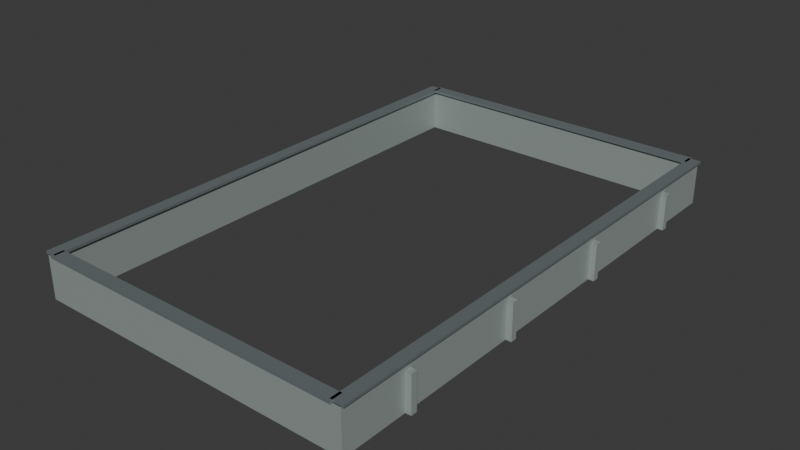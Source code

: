 # Source: hold_coaming_5x8.blend  (saved by Blender 5.2.45; exported with 4.5.12 LTS)
import bpy
from mathutils import Matrix  # noqa: F401  (used for matrix-valued properties, if any)

bpy.ops.wm.read_factory_settings(use_empty=True)
scene = bpy.context.scene
scene.name = 'Scene'

# ---- collections
col_collection = bpy.data.collections.new('Collection'); scene.collection.children.link(col_collection)

# ---- materials (node trees are filled in below, after node groups)
mat_warm_white_painted_steel = bpy.data.materials.new('Warm white painted steel')
mat_warm_white_painted_steel.diffuse_color = (0.4, 0.46, 0.44, 1.0)
mat_fixed_galvanized = bpy.data.materials.new('Fixed_Galvanized')
mat_fixed_galvanized.diffuse_color = (0.4, 0.46, 0.48, 1.0)

# ---- material node trees
mat_warm_white_painted_steel.use_nodes = True; mat_warm_white_painted_steel.node_tree.nodes.clear()
_N = mat_warm_white_painted_steel.node_tree.nodes; _L = mat_warm_white_painted_steel.node_tree.links
n0 = _N.new('ShaderNodeBsdfPrincipled'); n0.name = 'Principled BSDF'; n0.location = (-200, 100)
n0.inputs[0].default_value = (0.4, 0.46, 0.44, 1.0)
n0.inputs[1].default_value = 0.35
n0.inputs[2].default_value = 0.55
n0.inputs[10].default_value = 0.005
n1 = _N.new('ShaderNodeOutputMaterial'); n1.name = 'Material Output'; n1.location = (200, 100)
_L.new(n0.outputs[0], n1.inputs[0])
n1.is_active_output = True
mat_fixed_galvanized.use_nodes = True; mat_fixed_galvanized.node_tree.nodes.clear()
_N = mat_fixed_galvanized.node_tree.nodes; _L = mat_fixed_galvanized.node_tree.links
n0 = _N.new('ShaderNodeBsdfPrincipled'); n0.name = 'Principled BSDF'; n0.location = (-200, 100)
n0.inputs[0].default_value = (0.4, 0.46, 0.48, 1.0)
n0.inputs[1].default_value = 0.8
n0.inputs[2].default_value = 0.55
n0.inputs[10].default_value = 0.005
n1 = _N.new('ShaderNodeOutputMaterial'); n1.name = 'Material Output'; n1.location = (200, 100)
_L.new(n0.outputs[0], n1.inputs[0])
n1.is_active_output = True

# ---- world
world_world = bpy.data.worlds.new('World'); scene.world = world_world
world_world.use_nodes = True; world_world.node_tree.nodes.clear()
_N = world_world.node_tree.nodes; _L = world_world.node_tree.links
n0 = _N.new('ShaderNodeOutputWorld'); n0.name = 'World Output'; n0.location = (200, 100)
n1 = _N.new('ShaderNodeBackground'); n1.name = 'Background'; n1.location = (-200, 100)
n1.inputs[0].default_value = (0.05088, 0.05088, 0.05088, 1.0)
_L.new(n1.outputs[0], n0.inputs[0])
n0.is_active_output = True
world_world.color = (0.05088, 0.05088, 0.05088)
world_world.sun_shadow_jitter_overblur = 0.0

# ---- meshes
me_cube_010 = bpy.data.meshes.new('Cube.010')
me_cube_010.from_pydata([(-0.06, -4.12, -0.35), (-0.06, -4.12, 0.35), (-0.06, 4.12, -0.35), (-0.06, 4.12, 0.35), (0.06, -4.12, -0.35), (0.06, -4.12, 0.35), (0.06, 4.12, -0.35), (0.06, 4.12, 0.35)], [], [(0, 1, 3, 2), (2, 3, 7, 6), (6, 7, 5, 4), (4, 5, 1, 0), (2, 6, 4, 0), (7, 3, 1, 5)])
_uv = me_cube_010.uv_layers.new(name='UVMap')
_uv.uv.foreach_set('vector', [0.375, 0.0, 0.625, 0.0, 0.625, 0.25, 0.375, 0.25, 0.375, 0.25, 0.625, 0.25, 0.625, 0.5, 0.375, 0.5, 0.375, 0.5, 0.625, 0.5, 0.625, 0.75, 0.375, 0.75, 0.375, 0.75, 0.625, 0.75, 0.625, 1.0, 0.375, 1.0, 0.125, 0.5, 0.375, 0.5, 0.375, 0.75, 0.125, 0.75, 0.625, 0.5, 0.875, 0.5, 0.875, 0.75, 0.625, 0.75])
me_cube_010.materials.append(mat_warm_white_painted_steel)
me_cube_010.update()
me_cube_011 = bpy.data.meshes.new('Cube.011')
me_cube_011.from_pydata([(-0.1, -4.12, -0.02), (-0.1, -4.12, 0.02), (-0.1, 4.12, -0.02), (-0.1, 4.12, 0.02), (0.1, -4.12, -0.02), (0.1, -4.12, 0.02), (0.1, 4.12, -0.02), (0.1, 4.12, 0.02)], [], [(0, 1, 3, 2), (2, 3, 7, 6), (6, 7, 5, 4), (4, 5, 1, 0), (2, 6, 4, 0), (7, 3, 1, 5)])
_uv = me_cube_011.uv_layers.new(name='UVMap')
_uv.uv.foreach_set('vector', [0.375, 0.0, 0.625, 0.0, 0.625, 0.25, 0.375, 0.25, 0.375, 0.25, 0.625, 0.25, 0.625, 0.5, 0.375, 0.5, 0.375, 0.5, 0.625, 0.5, 0.625, 0.75, 0.375, 0.75, 0.375, 0.75, 0.625, 0.75, 0.625, 1.0, 0.375, 1.0, 0.125, 0.5, 0.375, 0.5, 0.375, 0.75, 0.125, 0.75, 0.625, 0.5, 0.875, 0.5, 0.875, 0.75, 0.625, 0.75])
me_cube_011.materials.append(mat_fixed_galvanized)
me_cube_011.update()
me_cube_012 = bpy.data.meshes.new('Cube.012')
me_cube_012.from_pydata([(-0.06, -4.12, -0.35), (-0.06, -4.12, 0.35), (-0.06, 4.12, -0.35), (-0.06, 4.12, 0.35), (0.06, -4.12, -0.35), (0.06, -4.12, 0.35), (0.06, 4.12, -0.35), (0.06, 4.12, 0.35)], [], [(0, 1, 3, 2), (2, 3, 7, 6), (6, 7, 5, 4), (4, 5, 1, 0), (2, 6, 4, 0), (7, 3, 1, 5)])
_uv = me_cube_012.uv_layers.new(name='UVMap')
_uv.uv.foreach_set('vector', [0.375, 0.0, 0.625, 0.0, 0.625, 0.25, 0.375, 0.25, 0.375, 0.25, 0.625, 0.25, 0.625, 0.5, 0.375, 0.5, 0.375, 0.5, 0.625, 0.5, 0.625, 0.75, 0.375, 0.75, 0.375, 0.75, 0.625, 0.75, 0.625, 1.0, 0.375, 1.0, 0.125, 0.5, 0.375, 0.5, 0.375, 0.75, 0.125, 0.75, 0.625, 0.5, 0.875, 0.5, 0.875, 0.75, 0.625, 0.75])
me_cube_012.materials.append(mat_warm_white_painted_steel)
me_cube_012.update()
me_cube_013 = bpy.data.meshes.new('Cube.013')
me_cube_013.from_pydata([(-0.1, -4.12, -0.02), (-0.1, -4.12, 0.02), (-0.1, 4.12, -0.02), (-0.1, 4.12, 0.02), (0.1, -4.12, -0.02), (0.1, -4.12, 0.02), (0.1, 4.12, -0.02), (0.1, 4.12, 0.02)], [], [(0, 1, 3, 2), (2, 3, 7, 6), (6, 7, 5, 4), (4, 5, 1, 0), (2, 6, 4, 0), (7, 3, 1, 5)])
_uv = me_cube_013.uv_layers.new(name='UVMap')
_uv.uv.foreach_set('vector', [0.375, 0.0, 0.625, 0.0, 0.625, 0.25, 0.375, 0.25, 0.375, 0.25, 0.625, 0.25, 0.625, 0.5, 0.375, 0.5, 0.375, 0.5, 0.625, 0.5, 0.625, 0.75, 0.375, 0.75, 0.375, 0.75, 0.625, 0.75, 0.625, 1.0, 0.375, 1.0, 0.125, 0.5, 0.375, 0.5, 0.375, 0.75, 0.125, 0.75, 0.625, 0.5, 0.875, 0.5, 0.875, 0.75, 0.625, 0.75])
me_cube_013.materials.append(mat_fixed_galvanized)
me_cube_013.update()
me_cube_014 = bpy.data.meshes.new('Cube.014')
me_cube_014.from_pydata([(-2.5, -0.06, -0.35), (-2.5, -0.06, 0.35), (-2.5, 0.06, -0.35), (-2.5, 0.06, 0.35), (2.5, -0.06, -0.35), (2.5, -0.06, 0.35), (2.5, 0.06, -0.35), (2.5, 0.06, 0.35)], [], [(0, 1, 3, 2), (2, 3, 7, 6), (6, 7, 5, 4), (4, 5, 1, 0), (2, 6, 4, 0), (7, 3, 1, 5)])
_uv = me_cube_014.uv_layers.new(name='UVMap')
_uv.uv.foreach_set('vector', [0.375, 0.0, 0.625, 0.0, 0.625, 0.25, 0.375, 0.25, 0.375, 0.25, 0.625, 0.25, 0.625, 0.5, 0.375, 0.5, 0.375, 0.5, 0.625, 0.5, 0.625, 0.75, 0.375, 0.75, 0.375, 0.75, 0.625, 0.75, 0.625, 1.0, 0.375, 1.0, 0.125, 0.5, 0.375, 0.5, 0.375, 0.75, 0.125, 0.75, 0.625, 0.5, 0.875, 0.5, 0.875, 0.75, 0.625, 0.75])
me_cube_014.materials.append(mat_warm_white_painted_steel)
me_cube_014.update()
me_cube_015 = bpy.data.meshes.new('Cube.015')
me_cube_015.from_pydata([(-2.5, -0.1, -0.02), (-2.5, -0.1, 0.02), (-2.5, 0.1, -0.02), (-2.5, 0.1, 0.02), (2.5, -0.1, -0.02), (2.5, -0.1, 0.02), (2.5, 0.1, -0.02), (2.5, 0.1, 0.02)], [], [(0, 1, 3, 2), (2, 3, 7, 6), (6, 7, 5, 4), (4, 5, 1, 0), (2, 6, 4, 0), (7, 3, 1, 5)])
_uv = me_cube_015.uv_layers.new(name='UVMap')
_uv.uv.foreach_set('vector', [0.375, 0.0, 0.625, 0.0, 0.625, 0.25, 0.375, 0.25, 0.375, 0.25, 0.625, 0.25, 0.625, 0.5, 0.375, 0.5, 0.375, 0.5, 0.625, 0.5, 0.625, 0.75, 0.375, 0.75, 0.375, 0.75, 0.625, 0.75, 0.625, 1.0, 0.375, 1.0, 0.125, 0.5, 0.375, 0.5, 0.375, 0.75, 0.125, 0.75, 0.625, 0.5, 0.875, 0.5, 0.875, 0.75, 0.625, 0.75])
me_cube_015.materials.append(mat_fixed_galvanized)
me_cube_015.update()
me_cube_016 = bpy.data.meshes.new('Cube.016')
me_cube_016.from_pydata([(-2.5, -0.06, -0.35), (-2.5, -0.06, 0.35), (-2.5, 0.06, -0.35), (-2.5, 0.06, 0.35), (2.5, -0.06, -0.35), (2.5, -0.06, 0.35), (2.5, 0.06, -0.35), (2.5, 0.06, 0.35)], [], [(0, 1, 3, 2), (2, 3, 7, 6), (6, 7, 5, 4), (4, 5, 1, 0), (2, 6, 4, 0), (7, 3, 1, 5)])
_uv = me_cube_016.uv_layers.new(name='UVMap')
_uv.uv.foreach_set('vector', [0.375, 0.0, 0.625, 0.0, 0.625, 0.25, 0.375, 0.25, 0.375, 0.25, 0.625, 0.25, 0.625, 0.5, 0.375, 0.5, 0.375, 0.5, 0.625, 0.5, 0.625, 0.75, 0.375, 0.75, 0.375, 0.75, 0.625, 0.75, 0.625, 1.0, 0.375, 1.0, 0.125, 0.5, 0.375, 0.5, 0.375, 0.75, 0.125, 0.75, 0.625, 0.5, 0.875, 0.5, 0.875, 0.75, 0.625, 0.75])
me_cube_016.materials.append(mat_warm_white_painted_steel)
me_cube_016.update()
me_cube_017 = bpy.data.meshes.new('Cube.017')
me_cube_017.from_pydata([(-2.5, -0.1, -0.02), (-2.5, -0.1, 0.02), (-2.5, 0.1, -0.02), (-2.5, 0.1, 0.02), (2.5, -0.1, -0.02), (2.5, -0.1, 0.02), (2.5, 0.1, -0.02), (2.5, 0.1, 0.02)], [], [(0, 1, 3, 2), (2, 3, 7, 6), (6, 7, 5, 4), (4, 5, 1, 0), (2, 6, 4, 0), (7, 3, 1, 5)])
_uv = me_cube_017.uv_layers.new(name='UVMap')
_uv.uv.foreach_set('vector', [0.375, 0.0, 0.625, 0.0, 0.625, 0.25, 0.375, 0.25, 0.375, 0.25, 0.625, 0.25, 0.625, 0.5, 0.375, 0.5, 0.375, 0.5, 0.625, 0.5, 0.625, 0.75, 0.375, 0.75, 0.375, 0.75, 0.625, 0.75, 0.625, 1.0, 0.375, 1.0, 0.125, 0.5, 0.375, 0.5, 0.375, 0.75, 0.125, 0.75, 0.625, 0.5, 0.875, 0.5, 0.875, 0.75, 0.625, 0.75])
me_cube_017.materials.append(mat_fixed_galvanized)
me_cube_017.update()
me_cube_018 = bpy.data.meshes.new('Cube.018')
me_cube_018.from_pydata([(-0.06, -0.05, -0.29), (-0.06, -0.05, 0.29), (-0.06, 0.05, -0.29), (-0.06, 0.05, 0.29), (0.06, -0.05, -0.29), (0.06, -0.05, 0.29), (0.06, 0.05, -0.29), (0.06, 0.05, 0.29)], [], [(0, 1, 3, 2), (2, 3, 7, 6), (6, 7, 5, 4), (4, 5, 1, 0), (2, 6, 4, 0), (7, 3, 1, 5)])
_uv = me_cube_018.uv_layers.new(name='UVMap')
_uv.uv.foreach_set('vector', [0.375, 0.0, 0.625, 0.0, 0.625, 0.25, 0.375, 0.25, 0.375, 0.25, 0.625, 0.25, 0.625, 0.5, 0.375, 0.5, 0.375, 0.5, 0.625, 0.5, 0.625, 0.75, 0.375, 0.75, 0.375, 0.75, 0.625, 0.75, 0.625, 1.0, 0.375, 1.0, 0.125, 0.5, 0.375, 0.5, 0.375, 0.75, 0.125, 0.75, 0.625, 0.5, 0.875, 0.5, 0.875, 0.75, 0.625, 0.75])
me_cube_018.materials.append(mat_warm_white_painted_steel)
me_cube_018.update()
me_cube_019 = bpy.data.meshes.new('Cube.019')
me_cube_019.from_pydata([(-0.06, -0.05, -0.29), (-0.06, -0.05, 0.29), (-0.06, 0.05, -0.29), (-0.06, 0.05, 0.29), (0.06, -0.05, -0.29), (0.06, -0.05, 0.29), (0.06, 0.05, -0.29), (0.06, 0.05, 0.29)], [], [(0, 1, 3, 2), (2, 3, 7, 6), (6, 7, 5, 4), (4, 5, 1, 0), (2, 6, 4, 0), (7, 3, 1, 5)])
_uv = me_cube_019.uv_layers.new(name='UVMap')
_uv.uv.foreach_set('vector', [0.375, 0.0, 0.625, 0.0, 0.625, 0.25, 0.375, 0.25, 0.375, 0.25, 0.625, 0.25, 0.625, 0.5, 0.375, 0.5, 0.375, 0.5, 0.625, 0.5, 0.625, 0.75, 0.375, 0.75, 0.375, 0.75, 0.625, 0.75, 0.625, 1.0, 0.375, 1.0, 0.125, 0.5, 0.375, 0.5, 0.375, 0.75, 0.125, 0.75, 0.625, 0.5, 0.875, 0.5, 0.875, 0.75, 0.625, 0.75])
me_cube_019.materials.append(mat_warm_white_painted_steel)
me_cube_019.update()
me_cube_020 = bpy.data.meshes.new('Cube.020')
me_cube_020.from_pydata([(-0.06, -0.05, -0.29), (-0.06, -0.05, 0.29), (-0.06, 0.05, -0.29), (-0.06, 0.05, 0.29), (0.06, -0.05, -0.29), (0.06, -0.05, 0.29), (0.06, 0.05, -0.29), (0.06, 0.05, 0.29)], [], [(0, 1, 3, 2), (2, 3, 7, 6), (6, 7, 5, 4), (4, 5, 1, 0), (2, 6, 4, 0), (7, 3, 1, 5)])
_uv = me_cube_020.uv_layers.new(name='UVMap')
_uv.uv.foreach_set('vector', [0.375, 0.0, 0.625, 0.0, 0.625, 0.25, 0.375, 0.25, 0.375, 0.25, 0.625, 0.25, 0.625, 0.5, 0.375, 0.5, 0.375, 0.5, 0.625, 0.5, 0.625, 0.75, 0.375, 0.75, 0.375, 0.75, 0.625, 0.75, 0.625, 1.0, 0.375, 1.0, 0.125, 0.5, 0.375, 0.5, 0.375, 0.75, 0.125, 0.75, 0.625, 0.5, 0.875, 0.5, 0.875, 0.75, 0.625, 0.75])
me_cube_020.materials.append(mat_warm_white_painted_steel)
me_cube_020.update()
me_cube_021 = bpy.data.meshes.new('Cube.021')
me_cube_021.from_pydata([(-0.06, -0.05, -0.29), (-0.06, -0.05, 0.29), (-0.06, 0.05, -0.29), (-0.06, 0.05, 0.29), (0.06, -0.05, -0.29), (0.06, -0.05, 0.29), (0.06, 0.05, -0.29), (0.06, 0.05, 0.29)], [], [(0, 1, 3, 2), (2, 3, 7, 6), (6, 7, 5, 4), (4, 5, 1, 0), (2, 6, 4, 0), (7, 3, 1, 5)])
_uv = me_cube_021.uv_layers.new(name='UVMap')
_uv.uv.foreach_set('vector', [0.375, 0.0, 0.625, 0.0, 0.625, 0.25, 0.375, 0.25, 0.375, 0.25, 0.625, 0.25, 0.625, 0.5, 0.375, 0.5, 0.375, 0.5, 0.625, 0.5, 0.625, 0.75, 0.375, 0.75, 0.375, 0.75, 0.625, 0.75, 0.625, 1.0, 0.375, 1.0, 0.125, 0.5, 0.375, 0.5, 0.375, 0.75, 0.125, 0.75, 0.625, 0.5, 0.875, 0.5, 0.875, 0.75, 0.625, 0.75])
me_cube_021.materials.append(mat_warm_white_painted_steel)
me_cube_021.update()
me_cube_022 = bpy.data.meshes.new('Cube.022')
me_cube_022.from_pydata([(-0.06, -0.05, -0.29), (-0.06, -0.05, 0.29), (-0.06, 0.05, -0.29), (-0.06, 0.05, 0.29), (0.06, -0.05, -0.29), (0.06, -0.05, 0.29), (0.06, 0.05, -0.29), (0.06, 0.05, 0.29)], [], [(0, 1, 3, 2), (2, 3, 7, 6), (6, 7, 5, 4), (4, 5, 1, 0), (2, 6, 4, 0), (7, 3, 1, 5)])
_uv = me_cube_022.uv_layers.new(name='UVMap')
_uv.uv.foreach_set('vector', [0.375, 0.0, 0.625, 0.0, 0.625, 0.25, 0.375, 0.25, 0.375, 0.25, 0.625, 0.25, 0.625, 0.5, 0.375, 0.5, 0.375, 0.5, 0.625, 0.5, 0.625, 0.75, 0.375, 0.75, 0.375, 0.75, 0.625, 0.75, 0.625, 1.0, 0.375, 1.0, 0.125, 0.5, 0.375, 0.5, 0.375, 0.75, 0.125, 0.75, 0.625, 0.5, 0.875, 0.5, 0.875, 0.75, 0.625, 0.75])
me_cube_022.materials.append(mat_warm_white_painted_steel)
me_cube_022.update()
me_cube_023 = bpy.data.meshes.new('Cube.023')
me_cube_023.from_pydata([(-0.06, -0.05, -0.29), (-0.06, -0.05, 0.29), (-0.06, 0.05, -0.29), (-0.06, 0.05, 0.29), (0.06, -0.05, -0.29), (0.06, -0.05, 0.29), (0.06, 0.05, -0.29), (0.06, 0.05, 0.29)], [], [(0, 1, 3, 2), (2, 3, 7, 6), (6, 7, 5, 4), (4, 5, 1, 0), (2, 6, 4, 0), (7, 3, 1, 5)])
_uv = me_cube_023.uv_layers.new(name='UVMap')
_uv.uv.foreach_set('vector', [0.375, 0.0, 0.625, 0.0, 0.625, 0.25, 0.375, 0.25, 0.375, 0.25, 0.625, 0.25, 0.625, 0.5, 0.375, 0.5, 0.375, 0.5, 0.625, 0.5, 0.625, 0.75, 0.375, 0.75, 0.375, 0.75, 0.625, 0.75, 0.625, 1.0, 0.375, 1.0, 0.125, 0.5, 0.375, 0.5, 0.375, 0.75, 0.125, 0.75, 0.625, 0.5, 0.875, 0.5, 0.875, 0.75, 0.625, 0.75])
me_cube_023.materials.append(mat_warm_white_painted_steel)
me_cube_023.update()
me_cube_024 = bpy.data.meshes.new('Cube.024')
me_cube_024.from_pydata([(-0.06, -0.05, -0.29), (-0.06, -0.05, 0.29), (-0.06, 0.05, -0.29), (-0.06, 0.05, 0.29), (0.06, -0.05, -0.29), (0.06, -0.05, 0.29), (0.06, 0.05, -0.29), (0.06, 0.05, 0.29)], [], [(0, 1, 3, 2), (2, 3, 7, 6), (6, 7, 5, 4), (4, 5, 1, 0), (2, 6, 4, 0), (7, 3, 1, 5)])
_uv = me_cube_024.uv_layers.new(name='UVMap')
_uv.uv.foreach_set('vector', [0.375, 0.0, 0.625, 0.0, 0.625, 0.25, 0.375, 0.25, 0.375, 0.25, 0.625, 0.25, 0.625, 0.5, 0.375, 0.5, 0.375, 0.5, 0.625, 0.5, 0.625, 0.75, 0.375, 0.75, 0.375, 0.75, 0.625, 0.75, 0.625, 1.0, 0.375, 1.0, 0.125, 0.5, 0.375, 0.5, 0.375, 0.75, 0.125, 0.75, 0.625, 0.5, 0.875, 0.5, 0.875, 0.75, 0.625, 0.75])
me_cube_024.materials.append(mat_warm_white_painted_steel)
me_cube_024.update()
me_cube_025 = bpy.data.meshes.new('Cube.025')
me_cube_025.from_pydata([(-0.06, -0.05, -0.29), (-0.06, -0.05, 0.29), (-0.06, 0.05, -0.29), (-0.06, 0.05, 0.29), (0.06, -0.05, -0.29), (0.06, -0.05, 0.29), (0.06, 0.05, -0.29), (0.06, 0.05, 0.29)], [], [(0, 1, 3, 2), (2, 3, 7, 6), (6, 7, 5, 4), (4, 5, 1, 0), (2, 6, 4, 0), (7, 3, 1, 5)])
_uv = me_cube_025.uv_layers.new(name='UVMap')
_uv.uv.foreach_set('vector', [0.375, 0.0, 0.625, 0.0, 0.625, 0.25, 0.375, 0.25, 0.375, 0.25, 0.625, 0.25, 0.625, 0.5, 0.375, 0.5, 0.375, 0.5, 0.625, 0.5, 0.625, 0.75, 0.375, 0.75, 0.375, 0.75, 0.625, 0.75, 0.625, 1.0, 0.375, 1.0, 0.125, 0.5, 0.375, 0.5, 0.375, 0.75, 0.125, 0.75, 0.625, 0.5, 0.875, 0.5, 0.875, 0.75, 0.625, 0.75])
me_cube_025.materials.append(mat_warm_white_painted_steel)
me_cube_025.update()

# ---- objects
ob_coaming_side = bpy.data.objects.new('Coaming side', me_cube_010)
ob_seal_seat = bpy.data.objects.new('Seal seat', me_cube_011)
ob_coaming_side_001 = bpy.data.objects.new('Coaming side.001', me_cube_012)
ob_seal_seat_001 = bpy.data.objects.new('Seal seat.001', me_cube_013)
ob_coaming_end = bpy.data.objects.new('Coaming end', me_cube_014)
ob_seal_seat_002 = bpy.data.objects.new('Seal seat.002', me_cube_015)
ob_coaming_end_001 = bpy.data.objects.new('Coaming end.001', me_cube_016)
ob_seal_seat_003 = bpy.data.objects.new('Seal seat.003', me_cube_017)
ob_external_stiffener = bpy.data.objects.new('External stiffener', me_cube_018)
ob_external_stiffener_001 = bpy.data.objects.new('External stiffener.001', me_cube_019)
ob_external_stiffener_002 = bpy.data.objects.new('External stiffener.002', me_cube_020)
ob_external_stiffener_003 = bpy.data.objects.new('External stiffener.003', me_cube_021)
ob_external_stiffener_004 = bpy.data.objects.new('External stiffener.004', me_cube_022)
ob_external_stiffener_005 = bpy.data.objects.new('External stiffener.005', me_cube_023)
ob_external_stiffener_006 = bpy.data.objects.new('External stiffener.006', me_cube_024)
ob_external_stiffener_007 = bpy.data.objects.new('External stiffener.007', me_cube_025)
ob_coverforward = bpy.data.objects.new('CoverForward', None)
ob_coveraft = bpy.data.objects.new('CoverAft', None)

# ---- transforms, parenting, visibility, modifiers, constraints
ob_coaming_side.location = (-2.56, 0.0, 0.35)
ob_seal_seat.location = (-2.56, 0.0, 0.71)
ob_coaming_side_001.location = (2.56, 0.0, 0.35)
ob_seal_seat_001.location = (2.56, 0.0, 0.71)
ob_coaming_end.location = (0.0, -4.06, 0.35)
ob_seal_seat_002.location = (0.0, -4.06, 0.71)
ob_coaming_end_001.location = (0.0, 4.06, 0.35)
ob_seal_seat_003.location = (0.0, 4.06, 0.71)
ob_external_stiffener.location = (-2.65, -3.0, 0.29)
ob_external_stiffener_001.location = (-2.65, -1.0, 0.29)
ob_external_stiffener_002.location = (-2.65, 1.0, 0.29)
ob_external_stiffener_003.location = (-2.65, 3.0, 0.29)
ob_external_stiffener_004.location = (2.65, -3.0, 0.29)
ob_external_stiffener_005.location = (2.65, -1.0, 0.29)
ob_external_stiffener_006.location = (2.65, 1.0, 0.29)
ob_external_stiffener_007.location = (2.65, 3.0, 0.29)
ob_coverforward.location = (0.0, 2.0, 0.74)
ob_coveraft.location = (0.0, -2.0, 0.74)

# ---- collection membership
col_collection.objects.link(ob_coaming_side)
col_collection.objects.link(ob_seal_seat)
col_collection.objects.link(ob_coaming_side_001)
col_collection.objects.link(ob_seal_seat_001)
col_collection.objects.link(ob_coaming_end)
col_collection.objects.link(ob_seal_seat_002)
col_collection.objects.link(ob_coaming_end_001)
col_collection.objects.link(ob_seal_seat_003)
col_collection.objects.link(ob_external_stiffener)
col_collection.objects.link(ob_external_stiffener_001)
col_collection.objects.link(ob_external_stiffener_002)
col_collection.objects.link(ob_external_stiffener_003)
col_collection.objects.link(ob_external_stiffener_004)
col_collection.objects.link(ob_external_stiffener_005)
col_collection.objects.link(ob_external_stiffener_006)
col_collection.objects.link(ob_external_stiffener_007)
col_collection.objects.link(ob_coverforward)
col_collection.objects.link(ob_coveraft)

# ---- scene / render settings (as saved in the file)
scene.frame_start = 1; scene.frame_end = 250; scene.frame_set(1)
scene.render.engine = 'BLENDER_EEVEE_NEXT'
scene.render.bake_bias = 0.0
scene.render.bake_samples = 0
scene.render.compositor_device = 'GPU'
scene.eevee.use_volume_custom_range = False
scene.eevee.fast_gi_thickness_near = 0.1
scene.eevee.fast_gi_thickness_far = 0.0
scene.eevee.ray_tracing_options.screen_trace_thickness = 0.1
bpy.context.view_layer.update()

# ---- added for rendering (the .blend has no active camera and no usable light): camera, sun
cam_auto = bpy.data.cameras.new('AutoCamera')
cam_auto.lens = 50.0
cam_auto.sensor_width = 36.0
cam_auto.clip_end = 1000.0
ob_auto_camera = bpy.data.objects.new('AutoCamera', cam_auto)
scene.collection.objects.link(ob_auto_camera)
ob_auto_camera.location = (9.21199, -11.0544, 7.73459)
ob_auto_camera.rotation_euler = (1.09748, -7.21219e-08, 0.694738)
scene.camera = ob_auto_camera
light_auto_sun = bpy.data.lights.new('AutoSun', 'SUN')
light_auto_sun.energy = 3.0
light_auto_sun.angle = 0.0523599
ob_auto_sun = bpy.data.objects.new('AutoSun', light_auto_sun)
scene.collection.objects.link(ob_auto_sun)
ob_auto_sun.rotation_euler = (0.872665, 0.174533, 0.523599)
bpy.context.view_layer.update()
